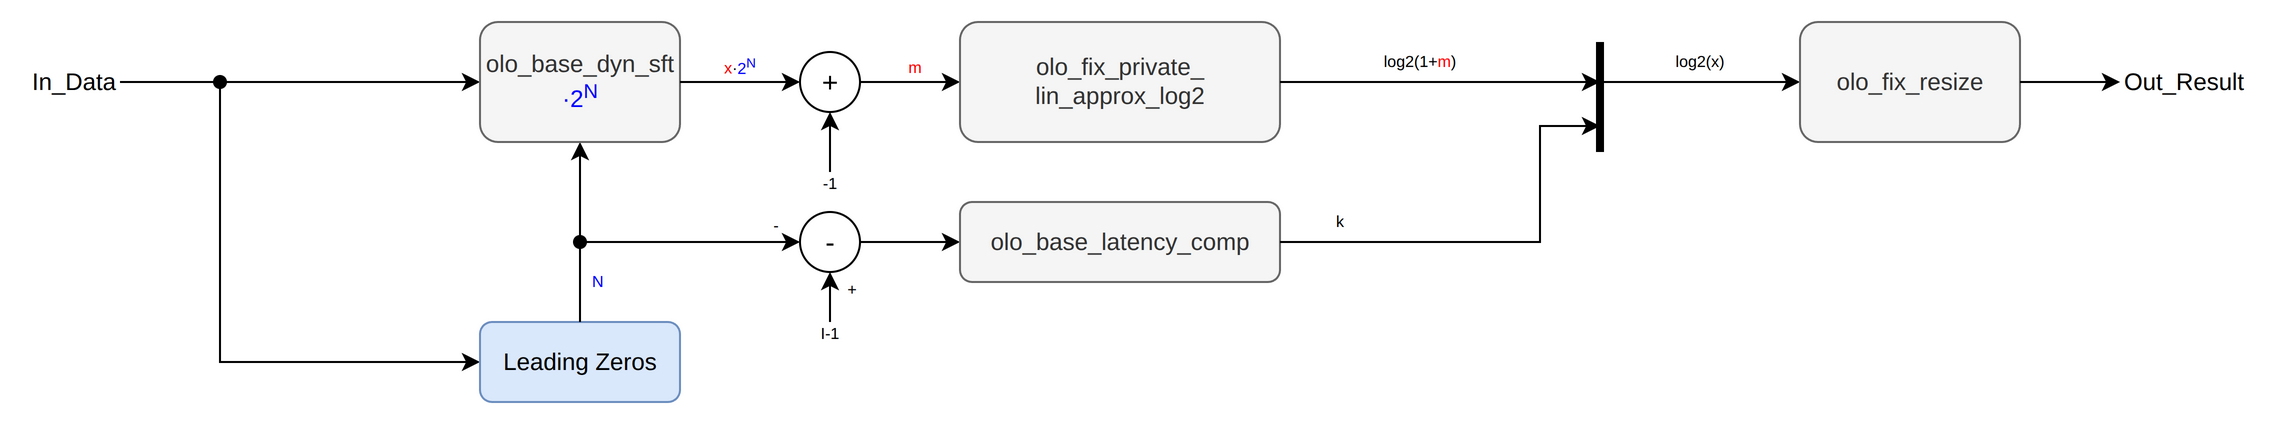

The diagram above was exported from draw.io. Its source (the exported page's mxGraphModel, read from the mxfile embedded in the PNG):
<mxGraphModel dx="1366" dy="844" grid="1" gridSize="10" guides="1" tooltips="1" connect="1" arrows="1" fold="1" page="1" pageScale="1" pageWidth="1169" pageHeight="827" math="0" shadow="0">
  <root>
    <mxCell id="0" />
    <mxCell id="1" parent="0" />
    <mxCell id="in_lbl" parent="1" style="text;html=1;whiteSpace=wrap;strokeColor=none;fillColor=none;align=right;verticalAlign=middle;rounded=0;fontSize=12;" value="In_Data" vertex="1">
      <mxGeometry height="20" width="50" x="10" y="290" as="geometry" />
    </mxCell>
    <mxCell id="e_in" edge="1" parent="1" style="html=1;rounded=0;endArrow=classic;" value="">
      <mxGeometry height="50" relative="1" width="50" as="geometry">
        <mxPoint x="60" y="300" as="sourcePoint" />
        <mxPoint x="240" y="300" as="targetPoint" />
      </mxGeometry>
    </mxCell>
    <mxCell id="e_lz" edge="1" parent="1" style="html=1;rounded=0;endArrow=classic;startArrow=oval;startFill=1;" value="">
      <mxGeometry height="50" relative="1" width="50" as="geometry">
        <Array as="points">
          <mxPoint x="110" y="440" />
        </Array>
        <mxPoint x="110" y="300" as="sourcePoint" />
        <mxPoint x="240" y="440" as="targetPoint" />
      </mxGeometry>
    </mxCell>
    <mxCell id="lzc" parent="1" style="rounded=1;whiteSpace=wrap;html=1;fillColor=#dae8fc;strokeColor=#6c8ebf;" value="Leading Zeros" vertex="1">
      <mxGeometry height="40" width="100" x="240" y="420" as="geometry" />
    </mxCell>
    <mxCell id="e_lzc" edge="1" parent="1" style="html=1;rounded=0;endArrow=classic;" value="">
      <mxGeometry height="50" relative="1" width="50" as="geometry">
        <mxPoint x="290" y="420" as="sourcePoint" />
        <mxPoint x="290" y="330" as="targetPoint" />
      </mxGeometry>
    </mxCell>
    <mxCell id="l_n" parent="1" style="text;html=1;whiteSpace=wrap;strokeColor=none;fillColor=none;align=left;verticalAlign=middle;rounded=0;fontSize=8;" value="&lt;font color=&quot;#0000ff&quot;&gt;N&lt;/font&gt;" vertex="1">
      <mxGeometry height="10" width="20" x="294" y="395" as="geometry" />
    </mxCell>
    <mxCell id="sft" parent="1" style="rounded=1;whiteSpace=wrap;html=1;fillColor=#f5f5f5;fontColor=#333333;strokeColor=#666666;" value="olo_base_dyn_sft&lt;div&gt;&lt;font color=&quot;#0000ff&quot;&gt;&amp;middot;2&lt;sup&gt;N&lt;/sup&gt;&lt;/font&gt;&lt;/div&gt;" vertex="1">
      <mxGeometry height="60" width="100" x="240" y="270" as="geometry" />
    </mxCell>
    <mxCell id="e_norm" edge="1" parent="1" style="html=1;rounded=0;endArrow=classic;" value="">
      <mxGeometry height="50" relative="1" width="50" as="geometry">
        <mxPoint x="340" y="300" as="sourcePoint" />
        <mxPoint x="400" y="300" as="targetPoint" />
      </mxGeometry>
    </mxCell>
    <mxCell id="l_norm" parent="1" style="text;html=1;whiteSpace=wrap;strokeColor=none;fillColor=none;align=center;verticalAlign=middle;rounded=0;fontSize=8;" value="&lt;font color=&quot;#ff0000&quot;&gt;x&lt;/font&gt;&amp;middot;&lt;font color=&quot;#0000ff&quot;&gt;2&lt;sup&gt;N&lt;/sup&gt;&lt;/font&gt;" vertex="1">
      <mxGeometry height="12" width="50" x="345" y="286" as="geometry" />
    </mxCell>
    <mxCell id="add" parent="1" style="ellipse;whiteSpace=wrap;html=1;aspect=fixed;fillColor=#ffffff;strokeColor=#000000;fontSize=14;" value="+" vertex="1">
      <mxGeometry height="30" width="30" x="400" y="285" as="geometry" />
    </mxCell>
    <mxCell id="e_m1" edge="1" parent="1" style="html=1;rounded=0;endArrow=classic;" value="">
      <mxGeometry height="50" relative="1" width="50" as="geometry">
        <mxPoint x="430" y="300" as="sourcePoint" />
        <mxPoint x="480" y="300" as="targetPoint" />
      </mxGeometry>
    </mxCell>
    <mxCell id="l_m" parent="1" style="text;html=1;whiteSpace=wrap;strokeColor=none;fillColor=none;align=center;verticalAlign=middle;rounded=0;fontSize=8;" value="&lt;font color=&quot;#ff0000&quot;&gt;m&lt;/font&gt;" vertex="1">
      <mxGeometry height="10" width="35" x="440" y="288" as="geometry" />
    </mxCell>
    <mxCell id="l_c1" parent="1" style="text;html=1;whiteSpace=wrap;strokeColor=none;fillColor=none;align=center;verticalAlign=middle;rounded=0;fontSize=8;" value="-1" vertex="1">
      <mxGeometry height="12" width="40" x="395" y="345" as="geometry" />
    </mxCell>
    <mxCell id="e_c1" edge="1" parent="1" style="html=1;rounded=0;endArrow=classic;" value="">
      <mxGeometry height="50" relative="1" width="50" as="geometry">
        <mxPoint x="415" y="345" as="sourcePoint" />
        <mxPoint x="415" y="315" as="targetPoint" />
      </mxGeometry>
    </mxCell>
    <mxCell id="approx" parent="1" style="rounded=1;whiteSpace=wrap;html=1;fillColor=#f5f5f5;fontColor=#333333;strokeColor=#666666;" value="olo_fix_private_&lt;div&gt;lin_approx_log2&lt;/div&gt;" vertex="1">
      <mxGeometry height="60" width="160" x="480" y="270" as="geometry" />
    </mxCell>
    <mxCell id="e_frac" edge="1" parent="1" style="html=1;rounded=0;endArrow=classic;" value="">
      <mxGeometry height="50" relative="1" width="50" as="geometry">
        <mxPoint x="640" y="300" as="sourcePoint" />
        <mxPoint x="800" y="300" as="targetPoint" />
      </mxGeometry>
    </mxCell>
    <mxCell id="l_frac" parent="1" style="text;html=1;whiteSpace=wrap;strokeColor=none;fillColor=none;align=center;verticalAlign=middle;rounded=0;fontSize=8;" value="log2(1+&lt;font color=&quot;#ff0000&quot;&gt;m&lt;/font&gt;)" vertex="1">
      <mxGeometry height="12" width="120" x="650" y="284" as="geometry" />
    </mxCell>
    <mxCell id="e_n2" edge="1" parent="1" style="html=1;rounded=0;endArrow=classic;startArrow=oval;startFill=1;" value="">
      <mxGeometry height="50" relative="1" width="50" as="geometry">
        <mxPoint x="290" y="380" as="sourcePoint" />
        <mxPoint x="400" y="380" as="targetPoint" />
      </mxGeometry>
    </mxCell>
    <mxCell id="l_nm" parent="1" style="text;html=1;whiteSpace=wrap;strokeColor=none;fillColor=none;align=center;verticalAlign=middle;rounded=0;fontSize=8;" value="-" vertex="1">
      <mxGeometry height="12" width="20" x="378" y="366" as="geometry" />
    </mxCell>
    <mxCell id="sub" parent="1" style="ellipse;whiteSpace=wrap;html=1;aspect=fixed;fillColor=#ffffff;strokeColor=#000000;fontSize=14;" value="-" vertex="1">
      <mxGeometry height="30" width="30" x="400" y="365" as="geometry" />
    </mxCell>
    <mxCell id="l_ck" parent="1" style="text;html=1;whiteSpace=wrap;strokeColor=none;fillColor=none;align=center;verticalAlign=middle;rounded=0;fontSize=8;" value="I-1" vertex="1">
      <mxGeometry height="12" width="40" x="395" y="420" as="geometry" />
    </mxCell>
    <mxCell id="l_pl" parent="1" style="text;html=1;whiteSpace=wrap;strokeColor=none;fillColor=none;align=center;verticalAlign=middle;rounded=0;fontSize=8;" value="+" vertex="1">
      <mxGeometry height="12" width="12" x="420" y="398" as="geometry" />
    </mxCell>
    <mxCell id="e_ck" edge="1" parent="1" style="html=1;rounded=0;endArrow=classic;" value="">
      <mxGeometry height="50" relative="1" width="50" as="geometry">
        <mxPoint x="415" y="420" as="sourcePoint" />
        <mxPoint x="415" y="395" as="targetPoint" />
      </mxGeometry>
    </mxCell>
    <mxCell id="e_k1" edge="1" parent="1" style="html=1;rounded=0;endArrow=classic;" value="">
      <mxGeometry height="50" relative="1" width="50" as="geometry">
        <mxPoint x="430" y="380" as="sourcePoint" />
        <mxPoint x="480" y="380" as="targetPoint" />
      </mxGeometry>
    </mxCell>
    <mxCell id="lc" parent="1" style="rounded=1;whiteSpace=wrap;html=1;fillColor=#f5f5f5;fontColor=#333333;strokeColor=#666666;" value="olo_base_latency_comp" vertex="1">
      <mxGeometry height="40" width="160" x="480" y="360" as="geometry" />
    </mxCell>
    <mxCell id="e_k2" edge="1" parent="1" style="html=1;rounded=0;endArrow=classic;" value="">
      <mxGeometry height="50" relative="1" width="50" as="geometry">
        <Array as="points">
          <mxPoint x="770" y="380" />
          <mxPoint x="770" y="322" />
        </Array>
        <mxPoint x="640" y="380" as="sourcePoint" />
        <mxPoint x="800" y="322" as="targetPoint" />
      </mxGeometry>
    </mxCell>
    <mxCell id="l_k" parent="1" style="text;html=1;whiteSpace=wrap;strokeColor=none;fillColor=none;align=center;verticalAlign=middle;rounded=0;fontSize=8;" value="k" vertex="1">
      <mxGeometry height="12" width="40" x="650" y="364" as="geometry" />
    </mxCell>
    <mxCell id="cat" edge="1" parent="1" style="endArrow=none;html=1;rounded=0;strokeWidth=4;strokeColor=#000000;" value="">
      <mxGeometry height="50" relative="1" width="50" as="geometry">
        <mxPoint x="800" y="280" as="sourcePoint" />
        <mxPoint x="800" y="335" as="targetPoint" />
      </mxGeometry>
    </mxCell>
    <mxCell id="e_cat" edge="1" parent="1" style="html=1;rounded=0;endArrow=classic;" value="">
      <mxGeometry height="50" relative="1" width="50" as="geometry">
        <mxPoint x="800" y="300" as="sourcePoint" />
        <mxPoint x="900" y="300" as="targetPoint" />
      </mxGeometry>
    </mxCell>
    <mxCell id="l_cat" parent="1" style="text;html=1;whiteSpace=wrap;strokeColor=none;fillColor=none;align=center;verticalAlign=middle;rounded=0;fontSize=8;" value="log2(x)" vertex="1">
      <mxGeometry height="12" width="90" x="805" y="284" as="geometry" />
    </mxCell>
    <mxCell id="res" parent="1" style="rounded=1;whiteSpace=wrap;html=1;fillColor=#f5f5f5;fontColor=#333333;strokeColor=#666666;" value="olo_fix_resize" vertex="1">
      <mxGeometry height="60" width="110" x="900" y="270" as="geometry" />
    </mxCell>
    <mxCell id="e_out" edge="1" parent="1" style="html=1;rounded=0;endArrow=classic;" value="">
      <mxGeometry height="50" relative="1" width="50" as="geometry">
        <mxPoint x="1010" y="300" as="sourcePoint" />
        <mxPoint x="1060" y="300" as="targetPoint" />
      </mxGeometry>
    </mxCell>
    <mxCell id="out_lbl" parent="1" style="text;html=1;whiteSpace=wrap;strokeColor=none;fillColor=none;align=left;verticalAlign=middle;rounded=0;fontSize=12;" value="Out_Result" vertex="1">
      <mxGeometry height="20" width="70" x="1060" y="290" as="geometry" />
    </mxCell>
  </root>
</mxGraphModel>